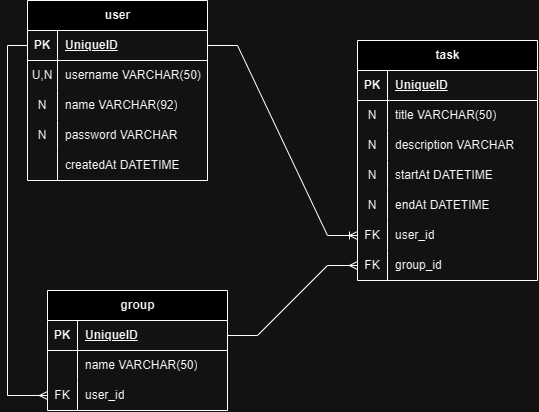

The diagram above was exported from draw.io. Its source (the exported page's mxGraphModel, read from the mxfile embedded in the PNG):
<mxGraphModel dx="868" dy="485" grid="1" gridSize="10" guides="1" tooltips="1" connect="1" arrows="1" fold="1" page="1" pageScale="1" pageWidth="850" pageHeight="1100" math="0" shadow="0" extFonts="Permanent Marker^https://fonts.googleapis.com/css?family=Permanent+Marker">
  <root>
    <mxCell id="0" />
    <mxCell id="1" parent="0" />
    <mxCell id="4yxxYgtgBjilfYz4IgFx-1" value="user" style="shape=table;startSize=30;container=1;collapsible=1;childLayout=tableLayout;fixedRows=1;rowLines=0;fontStyle=1;align=center;resizeLast=1;html=1;" vertex="1" parent="1">
      <mxGeometry x="60" y="50" width="180" height="180" as="geometry" />
    </mxCell>
    <mxCell id="4yxxYgtgBjilfYz4IgFx-2" value="" style="shape=tableRow;horizontal=0;startSize=0;swimlaneHead=0;swimlaneBody=0;fillColor=none;collapsible=0;dropTarget=0;points=[[0,0.5],[1,0.5]];portConstraint=eastwest;top=0;left=0;right=0;bottom=1;" vertex="1" parent="4yxxYgtgBjilfYz4IgFx-1">
      <mxGeometry y="30" width="180" height="30" as="geometry" />
    </mxCell>
    <mxCell id="4yxxYgtgBjilfYz4IgFx-3" value="PK" style="shape=partialRectangle;connectable=0;fillColor=none;top=0;left=0;bottom=0;right=0;fontStyle=1;overflow=hidden;whiteSpace=wrap;html=1;" vertex="1" parent="4yxxYgtgBjilfYz4IgFx-2">
      <mxGeometry width="30" height="30" as="geometry">
        <mxRectangle width="30" height="30" as="alternateBounds" />
      </mxGeometry>
    </mxCell>
    <mxCell id="4yxxYgtgBjilfYz4IgFx-4" value="UniqueID" style="shape=partialRectangle;connectable=0;fillColor=none;top=0;left=0;bottom=0;right=0;align=left;spacingLeft=6;fontStyle=5;overflow=hidden;whiteSpace=wrap;html=1;" vertex="1" parent="4yxxYgtgBjilfYz4IgFx-2">
      <mxGeometry x="30" width="150" height="30" as="geometry">
        <mxRectangle width="150" height="30" as="alternateBounds" />
      </mxGeometry>
    </mxCell>
    <mxCell id="4yxxYgtgBjilfYz4IgFx-5" value="" style="shape=tableRow;horizontal=0;startSize=0;swimlaneHead=0;swimlaneBody=0;fillColor=none;collapsible=0;dropTarget=0;points=[[0,0.5],[1,0.5]];portConstraint=eastwest;top=0;left=0;right=0;bottom=0;" vertex="1" parent="4yxxYgtgBjilfYz4IgFx-1">
      <mxGeometry y="60" width="180" height="30" as="geometry" />
    </mxCell>
    <mxCell id="4yxxYgtgBjilfYz4IgFx-6" value="U,N" style="shape=partialRectangle;connectable=0;fillColor=none;top=0;left=0;bottom=0;right=0;editable=1;overflow=hidden;whiteSpace=wrap;html=1;" vertex="1" parent="4yxxYgtgBjilfYz4IgFx-5">
      <mxGeometry width="30" height="30" as="geometry">
        <mxRectangle width="30" height="30" as="alternateBounds" />
      </mxGeometry>
    </mxCell>
    <mxCell id="4yxxYgtgBjilfYz4IgFx-7" value="username VARCHAR(50)" style="shape=partialRectangle;connectable=0;fillColor=none;top=0;left=0;bottom=0;right=0;align=left;spacingLeft=6;overflow=hidden;whiteSpace=wrap;html=1;" vertex="1" parent="4yxxYgtgBjilfYz4IgFx-5">
      <mxGeometry x="30" width="150" height="30" as="geometry">
        <mxRectangle width="150" height="30" as="alternateBounds" />
      </mxGeometry>
    </mxCell>
    <mxCell id="4yxxYgtgBjilfYz4IgFx-8" value="" style="shape=tableRow;horizontal=0;startSize=0;swimlaneHead=0;swimlaneBody=0;fillColor=none;collapsible=0;dropTarget=0;points=[[0,0.5],[1,0.5]];portConstraint=eastwest;top=0;left=0;right=0;bottom=0;" vertex="1" parent="4yxxYgtgBjilfYz4IgFx-1">
      <mxGeometry y="90" width="180" height="30" as="geometry" />
    </mxCell>
    <mxCell id="4yxxYgtgBjilfYz4IgFx-9" value="N" style="shape=partialRectangle;connectable=0;fillColor=none;top=0;left=0;bottom=0;right=0;editable=1;overflow=hidden;whiteSpace=wrap;html=1;" vertex="1" parent="4yxxYgtgBjilfYz4IgFx-8">
      <mxGeometry width="30" height="30" as="geometry">
        <mxRectangle width="30" height="30" as="alternateBounds" />
      </mxGeometry>
    </mxCell>
    <mxCell id="4yxxYgtgBjilfYz4IgFx-10" value="name VARCHAR(92)" style="shape=partialRectangle;connectable=0;fillColor=none;top=0;left=0;bottom=0;right=0;align=left;spacingLeft=6;overflow=hidden;whiteSpace=wrap;html=1;" vertex="1" parent="4yxxYgtgBjilfYz4IgFx-8">
      <mxGeometry x="30" width="150" height="30" as="geometry">
        <mxRectangle width="150" height="30" as="alternateBounds" />
      </mxGeometry>
    </mxCell>
    <mxCell id="4yxxYgtgBjilfYz4IgFx-11" value="" style="shape=tableRow;horizontal=0;startSize=0;swimlaneHead=0;swimlaneBody=0;fillColor=none;collapsible=0;dropTarget=0;points=[[0,0.5],[1,0.5]];portConstraint=eastwest;top=0;left=0;right=0;bottom=0;" vertex="1" parent="4yxxYgtgBjilfYz4IgFx-1">
      <mxGeometry y="120" width="180" height="30" as="geometry" />
    </mxCell>
    <mxCell id="4yxxYgtgBjilfYz4IgFx-12" value="N" style="shape=partialRectangle;connectable=0;fillColor=none;top=0;left=0;bottom=0;right=0;editable=1;overflow=hidden;whiteSpace=wrap;html=1;" vertex="1" parent="4yxxYgtgBjilfYz4IgFx-11">
      <mxGeometry width="30" height="30" as="geometry">
        <mxRectangle width="30" height="30" as="alternateBounds" />
      </mxGeometry>
    </mxCell>
    <mxCell id="4yxxYgtgBjilfYz4IgFx-13" value="password VARCHAR" style="shape=partialRectangle;connectable=0;fillColor=none;top=0;left=0;bottom=0;right=0;align=left;spacingLeft=6;overflow=hidden;whiteSpace=wrap;html=1;" vertex="1" parent="4yxxYgtgBjilfYz4IgFx-11">
      <mxGeometry x="30" width="150" height="30" as="geometry">
        <mxRectangle width="150" height="30" as="alternateBounds" />
      </mxGeometry>
    </mxCell>
    <mxCell id="4yxxYgtgBjilfYz4IgFx-15" style="shape=tableRow;horizontal=0;startSize=0;swimlaneHead=0;swimlaneBody=0;fillColor=none;collapsible=0;dropTarget=0;points=[[0,0.5],[1,0.5]];portConstraint=eastwest;top=0;left=0;right=0;bottom=0;" vertex="1" parent="4yxxYgtgBjilfYz4IgFx-1">
      <mxGeometry y="150" width="180" height="30" as="geometry" />
    </mxCell>
    <mxCell id="4yxxYgtgBjilfYz4IgFx-16" style="shape=partialRectangle;connectable=0;fillColor=none;top=0;left=0;bottom=0;right=0;editable=1;overflow=hidden;whiteSpace=wrap;html=1;" vertex="1" parent="4yxxYgtgBjilfYz4IgFx-15">
      <mxGeometry width="30" height="30" as="geometry">
        <mxRectangle width="30" height="30" as="alternateBounds" />
      </mxGeometry>
    </mxCell>
    <mxCell id="4yxxYgtgBjilfYz4IgFx-17" value="createdAt DATETIME" style="shape=partialRectangle;connectable=0;fillColor=none;top=0;left=0;bottom=0;right=0;align=left;spacingLeft=6;overflow=hidden;whiteSpace=wrap;html=1;" vertex="1" parent="4yxxYgtgBjilfYz4IgFx-15">
      <mxGeometry x="30" width="150" height="30" as="geometry">
        <mxRectangle width="150" height="30" as="alternateBounds" />
      </mxGeometry>
    </mxCell>
    <mxCell id="4yxxYgtgBjilfYz4IgFx-22" value="task" style="shape=table;startSize=30;container=1;collapsible=1;childLayout=tableLayout;fixedRows=1;rowLines=0;fontStyle=1;align=center;resizeLast=1;html=1;" vertex="1" parent="1">
      <mxGeometry x="390" y="90" width="180" height="240" as="geometry" />
    </mxCell>
    <mxCell id="4yxxYgtgBjilfYz4IgFx-23" value="" style="shape=tableRow;horizontal=0;startSize=0;swimlaneHead=0;swimlaneBody=0;fillColor=none;collapsible=0;dropTarget=0;points=[[0,0.5],[1,0.5]];portConstraint=eastwest;top=0;left=0;right=0;bottom=1;" vertex="1" parent="4yxxYgtgBjilfYz4IgFx-22">
      <mxGeometry y="30" width="180" height="30" as="geometry" />
    </mxCell>
    <mxCell id="4yxxYgtgBjilfYz4IgFx-24" value="PK" style="shape=partialRectangle;connectable=0;fillColor=none;top=0;left=0;bottom=0;right=0;fontStyle=1;overflow=hidden;whiteSpace=wrap;html=1;" vertex="1" parent="4yxxYgtgBjilfYz4IgFx-23">
      <mxGeometry width="30" height="30" as="geometry">
        <mxRectangle width="30" height="30" as="alternateBounds" />
      </mxGeometry>
    </mxCell>
    <mxCell id="4yxxYgtgBjilfYz4IgFx-25" value="UniqueID" style="shape=partialRectangle;connectable=0;fillColor=none;top=0;left=0;bottom=0;right=0;align=left;spacingLeft=6;fontStyle=5;overflow=hidden;whiteSpace=wrap;html=1;" vertex="1" parent="4yxxYgtgBjilfYz4IgFx-23">
      <mxGeometry x="30" width="150" height="30" as="geometry">
        <mxRectangle width="150" height="30" as="alternateBounds" />
      </mxGeometry>
    </mxCell>
    <mxCell id="4yxxYgtgBjilfYz4IgFx-26" value="" style="shape=tableRow;horizontal=0;startSize=0;swimlaneHead=0;swimlaneBody=0;fillColor=none;collapsible=0;dropTarget=0;points=[[0,0.5],[1,0.5]];portConstraint=eastwest;top=0;left=0;right=0;bottom=0;" vertex="1" parent="4yxxYgtgBjilfYz4IgFx-22">
      <mxGeometry y="60" width="180" height="30" as="geometry" />
    </mxCell>
    <mxCell id="4yxxYgtgBjilfYz4IgFx-27" value="N" style="shape=partialRectangle;connectable=0;fillColor=none;top=0;left=0;bottom=0;right=0;editable=1;overflow=hidden;whiteSpace=wrap;html=1;" vertex="1" parent="4yxxYgtgBjilfYz4IgFx-26">
      <mxGeometry width="30" height="30" as="geometry">
        <mxRectangle width="30" height="30" as="alternateBounds" />
      </mxGeometry>
    </mxCell>
    <mxCell id="4yxxYgtgBjilfYz4IgFx-28" value="title VARCHAR(50)" style="shape=partialRectangle;connectable=0;fillColor=none;top=0;left=0;bottom=0;right=0;align=left;spacingLeft=6;overflow=hidden;whiteSpace=wrap;html=1;" vertex="1" parent="4yxxYgtgBjilfYz4IgFx-26">
      <mxGeometry x="30" width="150" height="30" as="geometry">
        <mxRectangle width="150" height="30" as="alternateBounds" />
      </mxGeometry>
    </mxCell>
    <mxCell id="4yxxYgtgBjilfYz4IgFx-29" value="" style="shape=tableRow;horizontal=0;startSize=0;swimlaneHead=0;swimlaneBody=0;fillColor=none;collapsible=0;dropTarget=0;points=[[0,0.5],[1,0.5]];portConstraint=eastwest;top=0;left=0;right=0;bottom=0;" vertex="1" parent="4yxxYgtgBjilfYz4IgFx-22">
      <mxGeometry y="90" width="180" height="30" as="geometry" />
    </mxCell>
    <mxCell id="4yxxYgtgBjilfYz4IgFx-30" value="N" style="shape=partialRectangle;connectable=0;fillColor=none;top=0;left=0;bottom=0;right=0;editable=1;overflow=hidden;whiteSpace=wrap;html=1;" vertex="1" parent="4yxxYgtgBjilfYz4IgFx-29">
      <mxGeometry width="30" height="30" as="geometry">
        <mxRectangle width="30" height="30" as="alternateBounds" />
      </mxGeometry>
    </mxCell>
    <mxCell id="4yxxYgtgBjilfYz4IgFx-31" value="description VARCHAR" style="shape=partialRectangle;connectable=0;fillColor=none;top=0;left=0;bottom=0;right=0;align=left;spacingLeft=6;overflow=hidden;whiteSpace=wrap;html=1;" vertex="1" parent="4yxxYgtgBjilfYz4IgFx-29">
      <mxGeometry x="30" width="150" height="30" as="geometry">
        <mxRectangle width="150" height="30" as="alternateBounds" />
      </mxGeometry>
    </mxCell>
    <mxCell id="4yxxYgtgBjilfYz4IgFx-32" value="" style="shape=tableRow;horizontal=0;startSize=0;swimlaneHead=0;swimlaneBody=0;fillColor=none;collapsible=0;dropTarget=0;points=[[0,0.5],[1,0.5]];portConstraint=eastwest;top=0;left=0;right=0;bottom=0;" vertex="1" parent="4yxxYgtgBjilfYz4IgFx-22">
      <mxGeometry y="120" width="180" height="30" as="geometry" />
    </mxCell>
    <mxCell id="4yxxYgtgBjilfYz4IgFx-33" value="N" style="shape=partialRectangle;connectable=0;fillColor=none;top=0;left=0;bottom=0;right=0;editable=1;overflow=hidden;whiteSpace=wrap;html=1;" vertex="1" parent="4yxxYgtgBjilfYz4IgFx-32">
      <mxGeometry width="30" height="30" as="geometry">
        <mxRectangle width="30" height="30" as="alternateBounds" />
      </mxGeometry>
    </mxCell>
    <mxCell id="4yxxYgtgBjilfYz4IgFx-34" value="startAt DATETIME" style="shape=partialRectangle;connectable=0;fillColor=none;top=0;left=0;bottom=0;right=0;align=left;spacingLeft=6;overflow=hidden;whiteSpace=wrap;html=1;" vertex="1" parent="4yxxYgtgBjilfYz4IgFx-32">
      <mxGeometry x="30" width="150" height="30" as="geometry">
        <mxRectangle width="150" height="30" as="alternateBounds" />
      </mxGeometry>
    </mxCell>
    <mxCell id="4yxxYgtgBjilfYz4IgFx-35" style="shape=tableRow;horizontal=0;startSize=0;swimlaneHead=0;swimlaneBody=0;fillColor=none;collapsible=0;dropTarget=0;points=[[0,0.5],[1,0.5]];portConstraint=eastwest;top=0;left=0;right=0;bottom=0;" vertex="1" parent="4yxxYgtgBjilfYz4IgFx-22">
      <mxGeometry y="150" width="180" height="30" as="geometry" />
    </mxCell>
    <mxCell id="4yxxYgtgBjilfYz4IgFx-36" value="N" style="shape=partialRectangle;connectable=0;fillColor=none;top=0;left=0;bottom=0;right=0;editable=1;overflow=hidden;whiteSpace=wrap;html=1;" vertex="1" parent="4yxxYgtgBjilfYz4IgFx-35">
      <mxGeometry width="30" height="30" as="geometry">
        <mxRectangle width="30" height="30" as="alternateBounds" />
      </mxGeometry>
    </mxCell>
    <mxCell id="4yxxYgtgBjilfYz4IgFx-37" value="endAt DATETIME" style="shape=partialRectangle;connectable=0;fillColor=none;top=0;left=0;bottom=0;right=0;align=left;spacingLeft=6;overflow=hidden;whiteSpace=wrap;html=1;" vertex="1" parent="4yxxYgtgBjilfYz4IgFx-35">
      <mxGeometry x="30" width="150" height="30" as="geometry">
        <mxRectangle width="150" height="30" as="alternateBounds" />
      </mxGeometry>
    </mxCell>
    <mxCell id="4yxxYgtgBjilfYz4IgFx-38" style="shape=tableRow;horizontal=0;startSize=0;swimlaneHead=0;swimlaneBody=0;fillColor=none;collapsible=0;dropTarget=0;points=[[0,0.5],[1,0.5]];portConstraint=eastwest;top=0;left=0;right=0;bottom=0;" vertex="1" parent="4yxxYgtgBjilfYz4IgFx-22">
      <mxGeometry y="180" width="180" height="30" as="geometry" />
    </mxCell>
    <mxCell id="4yxxYgtgBjilfYz4IgFx-39" value="FK" style="shape=partialRectangle;connectable=0;fillColor=none;top=0;left=0;bottom=0;right=0;editable=1;overflow=hidden;whiteSpace=wrap;html=1;" vertex="1" parent="4yxxYgtgBjilfYz4IgFx-38">
      <mxGeometry width="30" height="30" as="geometry">
        <mxRectangle width="30" height="30" as="alternateBounds" />
      </mxGeometry>
    </mxCell>
    <mxCell id="4yxxYgtgBjilfYz4IgFx-40" value="user_id" style="shape=partialRectangle;connectable=0;fillColor=none;top=0;left=0;bottom=0;right=0;align=left;spacingLeft=6;overflow=hidden;whiteSpace=wrap;html=1;" vertex="1" parent="4yxxYgtgBjilfYz4IgFx-38">
      <mxGeometry x="30" width="150" height="30" as="geometry">
        <mxRectangle width="150" height="30" as="alternateBounds" />
      </mxGeometry>
    </mxCell>
    <mxCell id="4yxxYgtgBjilfYz4IgFx-41" style="shape=tableRow;horizontal=0;startSize=0;swimlaneHead=0;swimlaneBody=0;fillColor=none;collapsible=0;dropTarget=0;points=[[0,0.5],[1,0.5]];portConstraint=eastwest;top=0;left=0;right=0;bottom=0;" vertex="1" parent="4yxxYgtgBjilfYz4IgFx-22">
      <mxGeometry y="210" width="180" height="30" as="geometry" />
    </mxCell>
    <mxCell id="4yxxYgtgBjilfYz4IgFx-42" value="FK" style="shape=partialRectangle;connectable=0;fillColor=none;top=0;left=0;bottom=0;right=0;editable=1;overflow=hidden;whiteSpace=wrap;html=1;" vertex="1" parent="4yxxYgtgBjilfYz4IgFx-41">
      <mxGeometry width="30" height="30" as="geometry">
        <mxRectangle width="30" height="30" as="alternateBounds" />
      </mxGeometry>
    </mxCell>
    <mxCell id="4yxxYgtgBjilfYz4IgFx-43" value="group_id" style="shape=partialRectangle;connectable=0;fillColor=none;top=0;left=0;bottom=0;right=0;align=left;spacingLeft=6;overflow=hidden;whiteSpace=wrap;html=1;" vertex="1" parent="4yxxYgtgBjilfYz4IgFx-41">
      <mxGeometry x="30" width="150" height="30" as="geometry">
        <mxRectangle width="150" height="30" as="alternateBounds" />
      </mxGeometry>
    </mxCell>
    <mxCell id="4yxxYgtgBjilfYz4IgFx-44" value="" style="edgeStyle=entityRelationEdgeStyle;fontSize=12;html=1;endArrow=ERoneToMany;rounded=0;exitX=1;exitY=0.5;exitDx=0;exitDy=0;entryX=0;entryY=0.5;entryDx=0;entryDy=0;" edge="1" parent="1" source="4yxxYgtgBjilfYz4IgFx-2" target="4yxxYgtgBjilfYz4IgFx-38">
      <mxGeometry width="100" height="100" relative="1" as="geometry">
        <mxPoint x="370" y="350" as="sourcePoint" />
        <mxPoint x="470" y="250" as="targetPoint" />
      </mxGeometry>
    </mxCell>
    <mxCell id="4yxxYgtgBjilfYz4IgFx-45" value="group" style="shape=table;startSize=30;container=1;collapsible=1;childLayout=tableLayout;fixedRows=1;rowLines=0;fontStyle=1;align=center;resizeLast=1;html=1;" vertex="1" parent="1">
      <mxGeometry x="80" y="340" width="180" height="120" as="geometry" />
    </mxCell>
    <mxCell id="4yxxYgtgBjilfYz4IgFx-46" value="" style="shape=tableRow;horizontal=0;startSize=0;swimlaneHead=0;swimlaneBody=0;fillColor=none;collapsible=0;dropTarget=0;points=[[0,0.5],[1,0.5]];portConstraint=eastwest;top=0;left=0;right=0;bottom=1;" vertex="1" parent="4yxxYgtgBjilfYz4IgFx-45">
      <mxGeometry y="30" width="180" height="30" as="geometry" />
    </mxCell>
    <mxCell id="4yxxYgtgBjilfYz4IgFx-47" value="PK" style="shape=partialRectangle;connectable=0;fillColor=none;top=0;left=0;bottom=0;right=0;fontStyle=1;overflow=hidden;whiteSpace=wrap;html=1;" vertex="1" parent="4yxxYgtgBjilfYz4IgFx-46">
      <mxGeometry width="30" height="30" as="geometry">
        <mxRectangle width="30" height="30" as="alternateBounds" />
      </mxGeometry>
    </mxCell>
    <mxCell id="4yxxYgtgBjilfYz4IgFx-48" value="UniqueID" style="shape=partialRectangle;connectable=0;fillColor=none;top=0;left=0;bottom=0;right=0;align=left;spacingLeft=6;fontStyle=5;overflow=hidden;whiteSpace=wrap;html=1;" vertex="1" parent="4yxxYgtgBjilfYz4IgFx-46">
      <mxGeometry x="30" width="150" height="30" as="geometry">
        <mxRectangle width="150" height="30" as="alternateBounds" />
      </mxGeometry>
    </mxCell>
    <mxCell id="4yxxYgtgBjilfYz4IgFx-49" value="" style="shape=tableRow;horizontal=0;startSize=0;swimlaneHead=0;swimlaneBody=0;fillColor=none;collapsible=0;dropTarget=0;points=[[0,0.5],[1,0.5]];portConstraint=eastwest;top=0;left=0;right=0;bottom=0;" vertex="1" parent="4yxxYgtgBjilfYz4IgFx-45">
      <mxGeometry y="60" width="180" height="30" as="geometry" />
    </mxCell>
    <mxCell id="4yxxYgtgBjilfYz4IgFx-50" value="" style="shape=partialRectangle;connectable=0;fillColor=none;top=0;left=0;bottom=0;right=0;editable=1;overflow=hidden;whiteSpace=wrap;html=1;" vertex="1" parent="4yxxYgtgBjilfYz4IgFx-49">
      <mxGeometry width="30" height="30" as="geometry">
        <mxRectangle width="30" height="30" as="alternateBounds" />
      </mxGeometry>
    </mxCell>
    <mxCell id="4yxxYgtgBjilfYz4IgFx-51" value="name VARCHAR(50)" style="shape=partialRectangle;connectable=0;fillColor=none;top=0;left=0;bottom=0;right=0;align=left;spacingLeft=6;overflow=hidden;whiteSpace=wrap;html=1;" vertex="1" parent="4yxxYgtgBjilfYz4IgFx-49">
      <mxGeometry x="30" width="150" height="30" as="geometry">
        <mxRectangle width="150" height="30" as="alternateBounds" />
      </mxGeometry>
    </mxCell>
    <mxCell id="4yxxYgtgBjilfYz4IgFx-62" style="shape=tableRow;horizontal=0;startSize=0;swimlaneHead=0;swimlaneBody=0;fillColor=none;collapsible=0;dropTarget=0;points=[[0,0.5],[1,0.5]];portConstraint=eastwest;top=0;left=0;right=0;bottom=0;" vertex="1" parent="4yxxYgtgBjilfYz4IgFx-45">
      <mxGeometry y="90" width="180" height="30" as="geometry" />
    </mxCell>
    <mxCell id="4yxxYgtgBjilfYz4IgFx-63" value="FK" style="shape=partialRectangle;connectable=0;fillColor=none;top=0;left=0;bottom=0;right=0;editable=1;overflow=hidden;whiteSpace=wrap;html=1;" vertex="1" parent="4yxxYgtgBjilfYz4IgFx-62">
      <mxGeometry width="30" height="30" as="geometry">
        <mxRectangle width="30" height="30" as="alternateBounds" />
      </mxGeometry>
    </mxCell>
    <mxCell id="4yxxYgtgBjilfYz4IgFx-64" value="user_id" style="shape=partialRectangle;connectable=0;fillColor=none;top=0;left=0;bottom=0;right=0;align=left;spacingLeft=6;overflow=hidden;whiteSpace=wrap;html=1;" vertex="1" parent="4yxxYgtgBjilfYz4IgFx-62">
      <mxGeometry x="30" width="150" height="30" as="geometry">
        <mxRectangle width="150" height="30" as="alternateBounds" />
      </mxGeometry>
    </mxCell>
    <mxCell id="4yxxYgtgBjilfYz4IgFx-59" value="" style="edgeStyle=entityRelationEdgeStyle;fontSize=12;html=1;endArrow=ERmany;rounded=0;exitX=1;exitY=0.5;exitDx=0;exitDy=0;entryX=0;entryY=0.5;entryDx=0;entryDy=0;" edge="1" parent="1" source="4yxxYgtgBjilfYz4IgFx-46" target="4yxxYgtgBjilfYz4IgFx-41">
      <mxGeometry width="100" height="100" relative="1" as="geometry">
        <mxPoint x="310" y="390" as="sourcePoint" />
        <mxPoint x="410" y="290" as="targetPoint" />
      </mxGeometry>
    </mxCell>
    <mxCell id="4yxxYgtgBjilfYz4IgFx-60" value="" style="edgeStyle=orthogonalEdgeStyle;fontSize=12;html=1;endArrow=ERmany;rounded=0;exitX=0;exitY=0.5;exitDx=0;exitDy=0;entryX=0;entryY=0.5;entryDx=0;entryDy=0;" edge="1" parent="1" source="4yxxYgtgBjilfYz4IgFx-2" target="4yxxYgtgBjilfYz4IgFx-62">
      <mxGeometry width="100" height="100" relative="1" as="geometry">
        <mxPoint x="-70" y="370" as="sourcePoint" />
        <mxPoint x="70" y="440" as="targetPoint" />
        <Array as="points">
          <mxPoint x="40" y="95" />
          <mxPoint x="40" y="445" />
        </Array>
      </mxGeometry>
    </mxCell>
  </root>
</mxGraphModel>